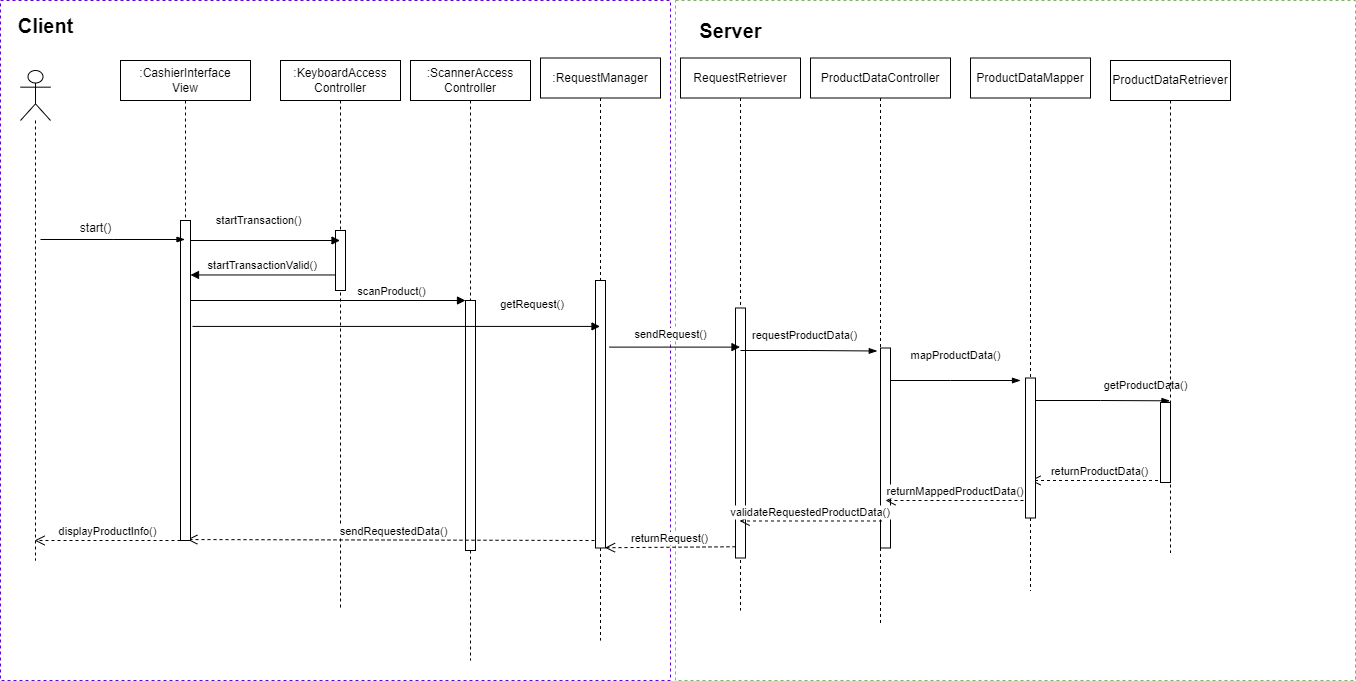

The diagram above was exported from draw.io. Its source (the exported page's mxGraphModel, read from the mxfile embedded in the PNG):
<mxGraphModel dx="1483" dy="744" grid="1" gridSize="10" guides="1" tooltips="1" connect="1" arrows="1" fold="1" page="1" pageScale="1" pageWidth="850" pageHeight="1100" math="0" shadow="0">
  <root>
    <mxCell id="0" />
    <mxCell id="1" parent="0" />
    <mxCell id="9PRa0FTza1xpYzt3jAXF-51" value="" style="whiteSpace=wrap;html=1;aspect=fixed;dashed=1;strokeColor=#82b366;fontSize=20;fillColor=none;" vertex="1" parent="1">
      <mxGeometry x="695" width="680" height="680" as="geometry" />
    </mxCell>
    <mxCell id="9PRa0FTza1xpYzt3jAXF-49" value="" style="rounded=0;whiteSpace=wrap;html=1;fontSize=11;dashed=1;fillColor=none;fontColor=#ffffff;strokeColor=#6600CC;" vertex="1" parent="1">
      <mxGeometry x="20" width="670" height="680" as="geometry" />
    </mxCell>
    <mxCell id="9PRa0FTza1xpYzt3jAXF-1" value="" style="shape=umlLifeline;participant=umlActor;perimeter=lifelinePerimeter;whiteSpace=wrap;html=1;container=1;collapsible=0;recursiveResize=0;verticalAlign=top;spacingTop=36;outlineConnect=0;size=50;" vertex="1" parent="1">
      <mxGeometry x="40" y="70" width="30" height="490" as="geometry" />
    </mxCell>
    <mxCell id="9PRa0FTza1xpYzt3jAXF-2" value=":KeyboardAccess&lt;br&gt;Controller" style="shape=umlLifeline;perimeter=lifelinePerimeter;whiteSpace=wrap;html=1;container=1;collapsible=0;recursiveResize=0;outlineConnect=0;" vertex="1" parent="1">
      <mxGeometry x="300" y="60" width="120" height="550" as="geometry" />
    </mxCell>
    <mxCell id="9PRa0FTza1xpYzt3jAXF-15" value="" style="html=1;points=[];perimeter=orthogonalPerimeter;" vertex="1" parent="9PRa0FTza1xpYzt3jAXF-2">
      <mxGeometry x="55" y="170" width="10" height="60" as="geometry" />
    </mxCell>
    <mxCell id="9PRa0FTza1xpYzt3jAXF-3" value=":ScannerAccess&lt;br&gt;Controller" style="shape=umlLifeline;perimeter=lifelinePerimeter;whiteSpace=wrap;html=1;container=1;collapsible=0;recursiveResize=0;outlineConnect=0;" vertex="1" parent="1">
      <mxGeometry x="430" y="60" width="120" height="600" as="geometry" />
    </mxCell>
    <mxCell id="9PRa0FTza1xpYzt3jAXF-13" value="" style="html=1;points=[];perimeter=orthogonalPerimeter;" vertex="1" parent="9PRa0FTza1xpYzt3jAXF-3">
      <mxGeometry x="55" y="240" width="10" height="250" as="geometry" />
    </mxCell>
    <mxCell id="9PRa0FTza1xpYzt3jAXF-47" value="sendRequestedData()" style="html=1;verticalAlign=bottom;endArrow=open;dashed=1;endSize=8;rounded=0;fontSize=11;entryX=0.68;entryY=0.997;entryDx=0;entryDy=0;entryPerimeter=0;" edge="1" parent="9PRa0FTza1xpYzt3jAXF-3" target="9PRa0FTza1xpYzt3jAXF-12">
      <mxGeometry relative="1" as="geometry">
        <mxPoint x="190" y="480" as="sourcePoint" />
        <mxPoint x="-230" y="480" as="targetPoint" />
      </mxGeometry>
    </mxCell>
    <mxCell id="9PRa0FTza1xpYzt3jAXF-4" value="ProductDataController" style="shape=umlLifeline;perimeter=lifelinePerimeter;whiteSpace=wrap;html=1;container=1;collapsible=0;recursiveResize=0;outlineConnect=0;" vertex="1" parent="1">
      <mxGeometry x="830" y="57.5" width="140" height="567.5" as="geometry" />
    </mxCell>
    <mxCell id="9PRa0FTza1xpYzt3jAXF-45" value="" style="html=1;points=[];perimeter=orthogonalPerimeter;fontSize=11;" vertex="1" parent="9PRa0FTza1xpYzt3jAXF-4">
      <mxGeometry x="70" y="290" width="10" height="200" as="geometry" />
    </mxCell>
    <mxCell id="9PRa0FTza1xpYzt3jAXF-23" value="&lt;font style=&quot;font-size: 11px;&quot;&gt;requestProductData()&lt;/font&gt;" style="text;whiteSpace=wrap;html=1;" vertex="1" parent="9PRa0FTza1xpYzt3jAXF-4">
      <mxGeometry x="-60" y="263.75" width="130" height="40" as="geometry" />
    </mxCell>
    <mxCell id="9PRa0FTza1xpYzt3jAXF-5" value=":RequestManager" style="shape=umlLifeline;perimeter=lifelinePerimeter;whiteSpace=wrap;html=1;container=1;collapsible=0;recursiveResize=0;outlineConnect=0;" vertex="1" parent="1">
      <mxGeometry x="560" y="57.5" width="120" height="582.5" as="geometry" />
    </mxCell>
    <mxCell id="9PRa0FTza1xpYzt3jAXF-30" value="" style="html=1;points=[];perimeter=orthogonalPerimeter;fontSize=11;" vertex="1" parent="9PRa0FTza1xpYzt3jAXF-5">
      <mxGeometry x="55" y="222.5" width="10" height="267.5" as="geometry" />
    </mxCell>
    <mxCell id="9PRa0FTza1xpYzt3jAXF-6" value="RequestRetriever" style="shape=umlLifeline;perimeter=lifelinePerimeter;whiteSpace=wrap;html=1;container=1;collapsible=0;recursiveResize=0;outlineConnect=0;" vertex="1" parent="1">
      <mxGeometry x="700" y="57.5" width="120" height="552.5" as="geometry" />
    </mxCell>
    <mxCell id="9PRa0FTza1xpYzt3jAXF-31" value="" style="html=1;points=[];perimeter=orthogonalPerimeter;fontSize=11;" vertex="1" parent="9PRa0FTza1xpYzt3jAXF-6">
      <mxGeometry x="55" y="250" width="10" height="250" as="geometry" />
    </mxCell>
    <mxCell id="9PRa0FTza1xpYzt3jAXF-22" value="" style="edgeStyle=elbowEdgeStyle;fontSize=12;html=1;endArrow=blockThin;endFill=1;rounded=0;entryX=-0.324;entryY=0.015;entryDx=0;entryDy=0;entryPerimeter=0;" edge="1" parent="9PRa0FTza1xpYzt3jAXF-6" target="9PRa0FTza1xpYzt3jAXF-45">
      <mxGeometry width="160" relative="1" as="geometry">
        <mxPoint x="60" y="292.5" as="sourcePoint" />
        <mxPoint x="190" y="292.5" as="targetPoint" />
      </mxGeometry>
    </mxCell>
    <mxCell id="9PRa0FTza1xpYzt3jAXF-7" value="ProductDataMapper" style="shape=umlLifeline;perimeter=lifelinePerimeter;whiteSpace=wrap;html=1;container=1;collapsible=0;recursiveResize=0;outlineConnect=0;" vertex="1" parent="1">
      <mxGeometry x="990" y="57.5" width="120" height="532.5" as="geometry" />
    </mxCell>
    <mxCell id="9PRa0FTza1xpYzt3jAXF-27" value="" style="edgeStyle=elbowEdgeStyle;fontSize=12;html=1;endArrow=blockThin;endFill=1;rounded=0;entryX=0.949;entryY=-0.021;entryDx=0;entryDy=0;entryPerimeter=0;" edge="1" parent="9PRa0FTza1xpYzt3jAXF-7" target="9PRa0FTza1xpYzt3jAXF-43">
      <mxGeometry width="160" relative="1" as="geometry">
        <mxPoint x="60" y="342.5" as="sourcePoint" />
        <mxPoint x="190" y="342.5" as="targetPoint" />
      </mxGeometry>
    </mxCell>
    <mxCell id="3nuBFxr9cyL0pnOWT2aG-7" value="returnProductData()" style="verticalAlign=bottom;endArrow=open;dashed=1;endSize=8;shadow=0;strokeWidth=1;" parent="9PRa0FTza1xpYzt3jAXF-7" source="9PRa0FTza1xpYzt3jAXF-8" edge="1">
      <mxGeometry relative="1" as="geometry">
        <mxPoint x="60" y="422.4999999999998" as="targetPoint" />
        <mxPoint x="210" y="422.4999999999998" as="sourcePoint" />
      </mxGeometry>
    </mxCell>
    <mxCell id="9PRa0FTza1xpYzt3jAXF-39" value="returnMappedProductData()" style="verticalAlign=bottom;endArrow=open;dashed=1;endSize=8;exitX=0;exitY=0.95;shadow=0;strokeWidth=1;" edge="1" parent="9PRa0FTza1xpYzt3jAXF-7">
      <mxGeometry x="0.0667" relative="1" as="geometry">
        <mxPoint x="-85" y="442.4999999999998" as="targetPoint" />
        <mxPoint x="65" y="442.4999999999998" as="sourcePoint" />
        <mxPoint as="offset" />
      </mxGeometry>
    </mxCell>
    <mxCell id="9PRa0FTza1xpYzt3jAXF-44" value="" style="html=1;points=[];perimeter=orthogonalPerimeter;fontSize=11;" vertex="1" parent="9PRa0FTza1xpYzt3jAXF-7">
      <mxGeometry x="55" y="320" width="10" height="140" as="geometry" />
    </mxCell>
    <mxCell id="9PRa0FTza1xpYzt3jAXF-8" value="ProductDataRetriever" style="shape=umlLifeline;perimeter=lifelinePerimeter;whiteSpace=wrap;html=1;container=1;collapsible=0;recursiveResize=0;outlineConnect=0;" vertex="1" parent="1">
      <mxGeometry x="1130" y="60" width="120" height="492.5" as="geometry" />
    </mxCell>
    <mxCell id="9PRa0FTza1xpYzt3jAXF-43" value="" style="html=1;points=[];perimeter=orthogonalPerimeter;fontSize=11;" vertex="1" parent="9PRa0FTza1xpYzt3jAXF-8">
      <mxGeometry x="50" y="342" width="10" height="80" as="geometry" />
    </mxCell>
    <mxCell id="9PRa0FTza1xpYzt3jAXF-10" value=":CashierInterface&lt;br&gt;View" style="shape=umlLifeline;perimeter=lifelinePerimeter;whiteSpace=wrap;html=1;container=1;collapsible=0;recursiveResize=0;outlineConnect=0;" vertex="1" parent="1">
      <mxGeometry x="140" y="60" width="130" height="480" as="geometry" />
    </mxCell>
    <mxCell id="9PRa0FTza1xpYzt3jAXF-12" value="" style="html=1;points=[];perimeter=orthogonalPerimeter;" vertex="1" parent="9PRa0FTza1xpYzt3jAXF-10">
      <mxGeometry x="60" y="160" width="10" height="320" as="geometry" />
    </mxCell>
    <mxCell id="3nuBFxr9cyL0pnOWT2aG-9" value="startTransactionValid()" style="verticalAlign=bottom;endArrow=block;entryX=1;entryY=0;shadow=0;strokeWidth=1;" parent="9PRa0FTza1xpYzt3jAXF-10" edge="1">
      <mxGeometry relative="1" as="geometry">
        <mxPoint x="215" y="214.47" as="sourcePoint" />
        <mxPoint x="70" y="214.47" as="targetPoint" />
      </mxGeometry>
    </mxCell>
    <mxCell id="9PRa0FTza1xpYzt3jAXF-14" value="getRequest()" style="verticalAlign=bottom;endArrow=block;shadow=0;strokeWidth=1;exitX=1.2;exitY=0.331;exitDx=0;exitDy=0;exitPerimeter=0;" edge="1" parent="1" source="9PRa0FTza1xpYzt3jAXF-12" target="9PRa0FTza1xpYzt3jAXF-5">
      <mxGeometry x="0.6667" y="13" relative="1" as="geometry">
        <mxPoint x="560" y="250" as="sourcePoint" />
        <mxPoint x="790.4000000000001" y="329.76" as="targetPoint" />
        <mxPoint as="offset" />
      </mxGeometry>
    </mxCell>
    <mxCell id="3nuBFxr9cyL0pnOWT2aG-8" value="startTransaction()" style="verticalAlign=bottom;endArrow=block;shadow=0;strokeWidth=1;" parent="1" target="9PRa0FTza1xpYzt3jAXF-2" edge="1">
      <mxGeometry x="-0.0868" y="11" relative="1" as="geometry">
        <mxPoint x="210" y="240" as="sourcePoint" />
        <mxPoint x="280" y="430.0000000000001" as="targetPoint" />
        <mxPoint as="offset" />
      </mxGeometry>
    </mxCell>
    <mxCell id="9PRa0FTza1xpYzt3jAXF-17" value="start()" style="text;html=1;resizable=0;autosize=1;align=center;verticalAlign=middle;points=[];fillColor=none;strokeColor=none;rounded=0;" vertex="1" parent="1">
      <mxGeometry x="90" y="212.5" width="50" height="30" as="geometry" />
    </mxCell>
    <mxCell id="9PRa0FTza1xpYzt3jAXF-16" value="" style="edgeStyle=elbowEdgeStyle;fontSize=12;html=1;endArrow=blockThin;endFill=1;rounded=0;" edge="1" parent="1">
      <mxGeometry width="160" relative="1" as="geometry">
        <mxPoint x="60" y="239" as="sourcePoint" />
        <mxPoint x="204.5" y="239" as="targetPoint" />
      </mxGeometry>
    </mxCell>
    <mxCell id="9PRa0FTza1xpYzt3jAXF-11" value="scanProduct()" style="verticalAlign=bottom;endArrow=block;shadow=0;strokeWidth=1;" edge="1" parent="1" target="9PRa0FTza1xpYzt3jAXF-13">
      <mxGeometry x="0.4645" relative="1" as="geometry">
        <mxPoint x="210" y="300" as="sourcePoint" />
        <mxPoint x="350" y="260" as="targetPoint" />
        <mxPoint as="offset" />
      </mxGeometry>
    </mxCell>
    <mxCell id="9PRa0FTza1xpYzt3jAXF-20" value="sendRequest()" style="html=1;verticalAlign=bottom;endArrow=block;rounded=0;exitX=1.4;exitY=0.249;exitDx=0;exitDy=0;exitPerimeter=0;" edge="1" parent="1" source="9PRa0FTza1xpYzt3jAXF-30" target="9PRa0FTza1xpYzt3jAXF-6">
      <mxGeometry x="-0.0651" y="4" width="80" relative="1" as="geometry">
        <mxPoint x="620" y="320" as="sourcePoint" />
        <mxPoint x="700" y="320" as="targetPoint" />
        <mxPoint as="offset" />
      </mxGeometry>
    </mxCell>
    <mxCell id="9PRa0FTza1xpYzt3jAXF-40" value="" style="edgeStyle=elbowEdgeStyle;fontSize=12;html=1;endArrow=blockThin;endFill=1;rounded=0;" edge="1" parent="1">
      <mxGeometry width="160" relative="1" as="geometry">
        <mxPoint x="910" y="380" as="sourcePoint" />
        <mxPoint x="1040" y="380" as="targetPoint" />
        <Array as="points">
          <mxPoint x="970" y="372.5" />
        </Array>
      </mxGeometry>
    </mxCell>
    <mxCell id="9PRa0FTza1xpYzt3jAXF-26" value="mapProductData()" style="text;html=1;align=center;verticalAlign=middle;resizable=0;points=[];autosize=1;strokeColor=none;fillColor=none;fontSize=11;" vertex="1" parent="1">
      <mxGeometry x="920" y="340" width="110" height="30" as="geometry" />
    </mxCell>
    <mxCell id="9PRa0FTza1xpYzt3jAXF-28" value="getProductData()" style="text;html=1;resizable=0;autosize=1;align=center;verticalAlign=middle;points=[];fillColor=none;strokeColor=none;rounded=0;fontSize=11;" vertex="1" parent="1">
      <mxGeometry x="1110" y="370" width="110" height="30" as="geometry" />
    </mxCell>
    <mxCell id="9PRa0FTza1xpYzt3jAXF-42" value="returnRequest()" style="html=1;verticalAlign=bottom;endArrow=open;dashed=1;endSize=8;rounded=0;fontSize=11;exitX=0;exitY=0.955;exitDx=0;exitDy=0;exitPerimeter=0;entryX=0.95;entryY=0.999;entryDx=0;entryDy=0;entryPerimeter=0;" edge="1" parent="1" source="9PRa0FTza1xpYzt3jAXF-31" target="9PRa0FTza1xpYzt3jAXF-30">
      <mxGeometry relative="1" as="geometry">
        <mxPoint x="550" y="570" as="sourcePoint" />
        <mxPoint x="470" y="540" as="targetPoint" />
      </mxGeometry>
    </mxCell>
    <mxCell id="9PRa0FTza1xpYzt3jAXF-41" value="validateRequestedProductData()" style="verticalAlign=bottom;endArrow=open;dashed=1;endSize=8;shadow=0;strokeWidth=1;exitX=0.15;exitY=0.865;exitDx=0;exitDy=0;exitPerimeter=0;" edge="1" parent="1" source="9PRa0FTza1xpYzt3jAXF-45" target="9PRa0FTza1xpYzt3jAXF-6">
      <mxGeometry x="0.0097" relative="1" as="geometry">
        <mxPoint x="770" y="540" as="targetPoint" />
        <mxPoint x="900" y="540" as="sourcePoint" />
        <mxPoint as="offset" />
      </mxGeometry>
    </mxCell>
    <mxCell id="9PRa0FTza1xpYzt3jAXF-48" value="displayProductInfo()" style="html=1;verticalAlign=bottom;endArrow=open;dashed=1;endSize=8;rounded=0;fontSize=11;" edge="1" parent="1" target="9PRa0FTza1xpYzt3jAXF-1">
      <mxGeometry relative="1" as="geometry">
        <mxPoint x="200" y="540" as="sourcePoint" />
        <mxPoint x="120" y="540" as="targetPoint" />
      </mxGeometry>
    </mxCell>
    <mxCell id="9PRa0FTza1xpYzt3jAXF-50" value="&lt;font style=&quot;font-size: 20px;&quot;&gt;Client&lt;/font&gt;" style="text;html=1;resizable=0;autosize=1;align=center;verticalAlign=middle;points=[];fillColor=none;strokeColor=none;rounded=0;dashed=1;fontSize=11;fontStyle=1" vertex="1" parent="1">
      <mxGeometry x="25" y="5" width="80" height="40" as="geometry" />
    </mxCell>
    <mxCell id="9PRa0FTza1xpYzt3jAXF-52" value="Server" style="text;html=1;resizable=0;autosize=1;align=center;verticalAlign=middle;points=[];fillColor=none;strokeColor=none;rounded=0;dashed=1;fontSize=20;fontStyle=1" vertex="1" parent="1">
      <mxGeometry x="705" y="10" width="90" height="40" as="geometry" />
    </mxCell>
  </root>
</mxGraphModel>